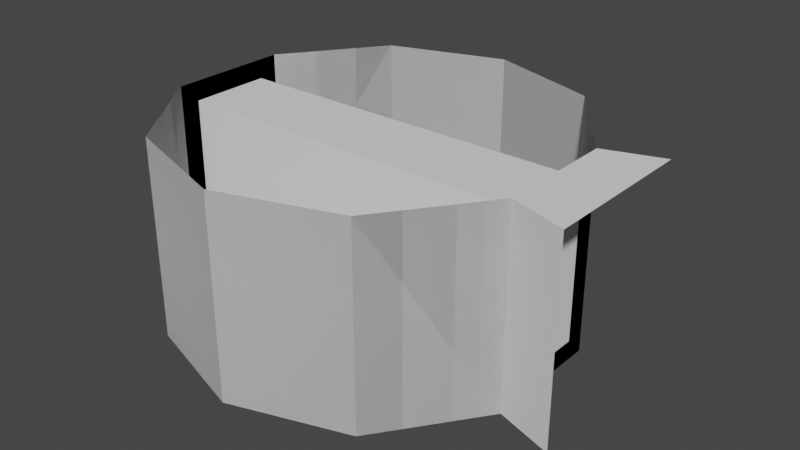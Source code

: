 # Source: CylinderSegs.blend  (saved by Blender 4.2.67; exported with 4.5.12 LTS)
import bpy
from mathutils import Matrix  # noqa: F401  (used for matrix-valued properties, if any)

bpy.ops.wm.read_factory_settings(use_empty=True)
scene = bpy.context.scene
scene.name = 'Scene'

# ---- collections
col_collection = bpy.data.collections.new('Collection'); scene.collection.children.link(col_collection)

# ---- world
world_world = bpy.data.worlds.new('World'); scene.world = world_world
world_world.use_nodes = True; world_world.node_tree.nodes.clear()
_N = world_world.node_tree.nodes; _L = world_world.node_tree.links
n0 = _N.new('ShaderNodeOutputWorld'); n0.name = 'World Output'; n0.location = (300, 300)
n1 = _N.new('ShaderNodeBackground'); n1.name = 'Background'; n1.location = (10, 300)
n1.inputs[0].default_value = (0.05088, 0.05088, 0.05088, 1.0)
_L.new(n1.outputs[0], n0.inputs[0])
n0.is_active_output = True
world_world.color = (0.05088, 0.05088, 0.05088)
world_world.use_sun_shadow = False
world_world.sun_shadow_jitter_overblur = 0.0

# ---- meshes
me_cylinder = bpy.data.meshes.new('Cylinder')
me_cylinder.from_pydata([(0.0, 1.0, 0.0), (0.0, 1.0, 1.0), (0.5878, 0.809, 0.0), (0.5878, 0.809, 1.0), (0.9511, 0.309, 0.0), (0.9511, 0.309, 1.0), (0.9511, -0.309, 0.0), (0.9511, -0.309, 1.0), (0.5878, -0.809, 0.0), (0.5878, -0.809, 1.0), (0.0, -1.0, 0.0), (0.0, -1.0, 1.0), (-0.5878, -0.809, 0.0), (-0.5878, -0.809, 1.0), (-0.9511, -0.309, 0.0), (-0.9511, -0.309, 1.0), (-0.9511, 0.309, 0.0), (-0.9511, 0.309, 1.0), (-0.5878, 0.809, 0.0), (-0.5878, 0.809, 1.0)], [], [(0, 1, 3, 2), (2, 3, 5, 4), (4, 5, 7, 6), (6, 7, 9, 8), (8, 9, 11, 10), (10, 11, 13, 12), (12, 13, 15, 14), (14, 15, 17, 16), (16, 17, 19, 18), (18, 19, 1, 0)])
_uv = me_cylinder.uv_layers.new(name='UVMap')
_uv.uv.foreach_set('vector', [1.0, 0.0, 1.0, 1.0, 0.9, 1.0, 0.9, 0.0, 0.9, 0.0, 0.9, 1.0, 0.8, 1.0, 0.8, 0.0, 0.8, 0.0, 0.8, 1.0, 0.7, 1.0, 0.7, 0.0, 0.7, 0.0, 0.7, 1.0, 0.6, 1.0, 0.6, 0.0, 0.6, 0.0, 0.6, 1.0, 0.5, 1.0, 0.5, 0.0, 0.5, 0.0, 0.5, 1.0, 0.4, 1.0, 0.4, 0.0, 0.4, 0.0, 0.4, 1.0, 0.3, 1.0, 0.3, 0.0, 0.3, 0.0, 0.3, 1.0, 0.2, 1.0, 0.2, 0.0, 0.2, 0.0, 0.2, 1.0, 0.1, 1.0, 0.1, 0.0, 0.1, 0.0, 0.1, 1.0, -7.451e-08, 1.0, -7.451e-08, 0.0])
me_cylinder.update()
me_cylinder_001 = bpy.data.meshes.new('Cylinder.001')
me_cylinder_001.from_pydata([(0.0, 1.0, 0.0), (0.0, 1.0, 1.0), (0.5878, 0.809, 0.0), (0.5878, 0.809, 1.0), (0.9511, 0.309, 0.0), (0.9511, 0.309, 1.0), (0.9511, -0.309, 0.0), (0.9511, -0.309, 1.0), (0.5878, -0.809, 0.0), (0.5878, -0.809, 1.0), (0.0, -1.0, 0.0), (0.0, -1.0, 1.0), (-0.5878, -0.809, 0.0), (-0.5878, -0.809, 1.0), (-0.9511, -0.309, 0.0), (-0.9511, -0.309, 1.0), (-0.9511, 0.309, 0.0), (-0.9511, 0.309, 1.0), (-0.5878, 0.809, 0.0), (-0.5878, 0.809, 1.0), (0.9511, -0.209, 0.1), (0.9511, 0.209, 0.9), (0.9511, 0.209, 0.1), (0.9511, -0.209, 0.9), (-0.9511, 0.209, 0.1), (-0.9511, -0.209, 0.9), (-0.9511, -0.209, 0.1), (-0.9511, 0.209, 0.9)], [], [(0, 1, 3, 2), (2, 3, 5, 4), (25, 27, 21, 23), (6, 7, 9, 8), (8, 9, 11, 10), (10, 11, 13, 12), (12, 13, 15, 14), (26, 25, 23, 20), (16, 17, 19, 18), (18, 19, 1, 0), (21, 22, 4, 5), (22, 20, 6, 4), (23, 21, 5, 7), (20, 23, 7, 6), (25, 26, 14, 15), (26, 24, 16, 14), (27, 25, 15, 17), (24, 27, 17, 16), (27, 24, 22, 21), (24, 26, 20, 22)])
_uv = me_cylinder_001.uv_layers.new(name='UVMap')
_uv.uv.foreach_set('vector', [1.0, 0.0, 1.0, 1.0, 0.9, 1.0, 0.9, 0.0, 0.9, 0.0, 0.9, 1.0, 0.8, 1.0, 0.8, 0.0, 0.2838, 0.9, 0.2162, 0.9, 0.7838, 0.9, 0.7162, 0.9, 0.7, 0.0, 0.7, 1.0, 0.6, 1.0, 0.6, 0.0, 0.6, 0.0, 0.6, 1.0, 0.5, 1.0, 0.5, 0.0, 0.5, 0.0, 0.5, 1.0, 0.4, 1.0, 0.4, 0.0, 0.4, 0.0, 0.4, 1.0, 0.3, 1.0, 0.3, 0.0, 0.2838, 0.1, 0.2838, 0.9, 0.7162, 0.9, 0.7162, 0.1, 0.2, 0.0, 0.2, 1.0, 0.1, 1.0, 0.1, 0.0, 0.1, 0.0, 0.1, 1.0, -7.451e-08, 1.0, -7.451e-08, 0.0, 0.7838, 0.9, 0.7838, 0.1, 0.8, 0.0, 0.8, 1.0, 0.7838, 0.1, 0.7162, 0.1, 0.7, 0.0, 0.8, 0.0, 0.7162, 0.9, 0.7838, 0.9, 0.8, 1.0, 0.7, 1.0, 0.7162, 0.1, 0.7162, 0.9, 0.7, 1.0, 0.7, 0.0, 0.2838, 0.9, 0.2838, 0.1, 0.3, 0.0, 0.3, 1.0, 0.2838, 0.1, 0.2162, 0.1, 0.2, 0.0, 0.3, 0.0, 0.2162, 0.9, 0.2838, 0.9, 0.3, 1.0, 0.2, 1.0, 0.2162, 0.1, 0.2162, 0.9, 0.2, 1.0, 0.2, 0.0, 0.2162, 0.9, 0.2162, 0.1, 0.7838, 0.1, 0.7838, 0.9, 0.2162, 0.1, 0.2838, 0.1, 0.7162, 0.1, 0.7838, 0.1])
me_cylinder_001.update()
me_cylinder_002 = bpy.data.meshes.new('Cylinder.002')
me_cylinder_002.from_pydata([(0.9511, -0.309, 0.0), (0.9511, -0.309, 1.0), (1.242, -0.4036, 0.0), (1.242, -0.4036, 1.0)], [], [(3, 1, 0, 2)])
_uv = me_cylinder_002.uv_layers.new(name='UVMap')
_uv.uv.foreach_set('vector', [0.0, 0.0, 0.0, 0.0, 0.0, 0.0, 0.0, 0.0])
me_cylinder_002.update()
me_cylinder_004 = bpy.data.meshes.new('Cylinder.004')
me_cylinder_004.from_pydata([(0.9511, 0.309, 1.0), (1.242, 0.4036, 1.0), (0.9511, -0.309, 1.0), (1.242, -0.4036, 1.0)], [], [(1, 3, 2, 0)])
_uv = me_cylinder_004.uv_layers.new(name='UVMap')
_uv.uv.foreach_set('vector', [0.0, 0.0, 0.0, 0.0, 0.0, 0.0, 0.0, 0.0])
me_cylinder_004.update()

# ---- objects
ob_cylinderseg = bpy.data.objects.new('CylinderSeg', me_cylinder)
ob_cylindersegwithtunnel = bpy.data.objects.new('CylinderSegWithTunnel', me_cylinder_001)
ob_verticalwall = bpy.data.objects.new('VerticalWall', me_cylinder_002)
ob_horizontalwall = bpy.data.objects.new('HorizontalWall', me_cylinder_004)

# ---- transforms, parenting, visibility, modifiers, constraints
ob_cylinderseg.location = (0.0, 0.0, 0.0)
ob_cylindersegwithtunnel.location = (0.0, 0.0, 0.0)
ob_verticalwall.location = (0.0, 0.0, 0.0)
ob_horizontalwall.location = (0.0, 0.0, 0.0)

# ---- collection membership
col_collection.objects.link(ob_cylinderseg)
col_collection.objects.link(ob_cylindersegwithtunnel)
col_collection.objects.link(ob_verticalwall)
col_collection.objects.link(ob_horizontalwall)

# ---- scene / render settings (as saved in the file)
scene.frame_start = 1; scene.frame_end = 250; scene.frame_set(1)
scene.render.engine = 'BLENDER_EEVEE_NEXT'
scene.eevee.use_shadows = False
scene.view_settings.view_transform = 'Filmic'
bpy.context.view_layer.update()

# ---- added for rendering (the .blend has no active camera and no usable light): camera, sun
cam_auto = bpy.data.cameras.new('AutoCamera')
cam_auto.lens = 50.0
cam_auto.sensor_width = 36.0
cam_auto.clip_end = 1000.0
ob_auto_camera = bpy.data.objects.new('AutoCamera', cam_auto)
scene.collection.objects.link(ob_auto_camera)
ob_auto_camera.location = (3.04358, -3.47757, 2.81838)
ob_auto_camera.rotation_euler = (1.09748, -7.21219e-08, 0.694738)
scene.camera = ob_auto_camera
light_auto_sun = bpy.data.lights.new('AutoSun', 'SUN')
light_auto_sun.energy = 3.0
light_auto_sun.angle = 0.0523599
ob_auto_sun = bpy.data.objects.new('AutoSun', light_auto_sun)
scene.collection.objects.link(ob_auto_sun)
ob_auto_sun.rotation_euler = (0.872665, 0.174533, 0.523599)
bpy.context.view_layer.update()
